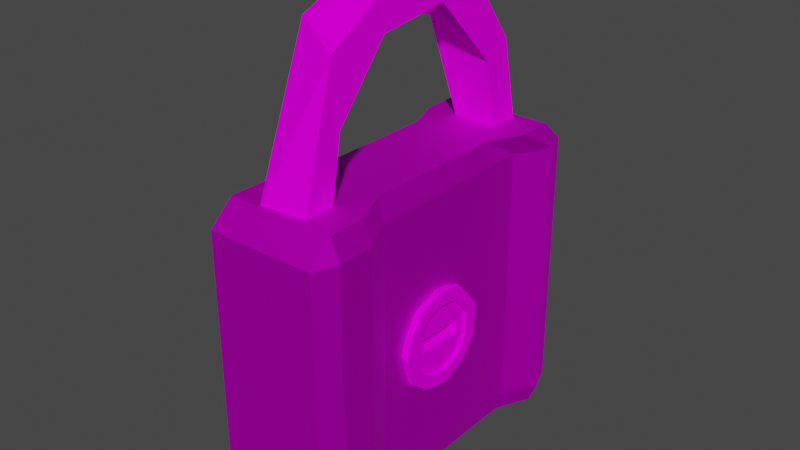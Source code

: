 # Source: lock.blend  (saved by Blender 3.1.7; exported with 4.5.12 LTS)
import bpy
from mathutils import Matrix  # noqa: F401  (used for matrix-valued properties, if any)

bpy.ops.wm.read_factory_settings(use_empty=True)
scene = bpy.context.scene
scene.name = 'Scene'

# ---- collections
col_collection = bpy.data.collections.new('Collection'); scene.collection.children.link(col_collection)

# ---- images (referenced by path relative to the original .blend; pixels are not part of the script)
import os
ASSET_DIR = os.environ.get("B2B_ASSET_DIR", "")  # directory of the original .blend (textures are referenced by path, not embedded)
HERE = os.path.dirname(os.path.abspath(__file__))  # packed textures are extracted next to this script under _unpacked/

def load_image(name, relpath, width, height, colorspace="sRGB"):
    """Load a texture the original file referenced (path relative to the .blend, or extracted next to this script)."""
    p = next((c for c in (os.path.join(HERE, relpath), os.path.join(ASSET_DIR, relpath)) if relpath and os.path.exists(c)), "")
    if p:
        img = bpy.data.images.load(p, check_existing=True)
        img.name = name
    else:  # same state as the original file: an image datablock whose file is absent (Cycles renders it pink)
        img = bpy.data.images.new(name, width, height)
        img.source = "FILE"
        img.filepath = "//" + (relpath or name)
    img.colorspace_settings.name = colorspace
    return img
img_metal2_jpg = load_image('Metal2.jpg', 'Metal2.jpg', 1024, 1024, 'sRGB')
img_metal_jpg = load_image('Metal.jpg', 'Metal.jpg', 1024, 1024, 'sRGB')

# ---- materials (node trees are filled in below, after node groups)
mat_material = bpy.data.materials.new('Material')
mat_material.alpha_threshold = 0.0
mat_material.use_transparent_shadow = False
mat_material.line_color = (0.0, 0.0, 0.0, 1.0)
mat_material_001 = bpy.data.materials.new('Material.001')
mat_material_001.use_transparent_shadow = False

# ---- material node trees
mat_material.use_nodes = True; mat_material.node_tree.nodes.clear()
_N = mat_material.node_tree.nodes; _L = mat_material.node_tree.links
n0 = _N.new('ShaderNodeOutputMaterial'); n0.name = 'Material Output'; n0.location = (300, 300)
n1 = _N.new('ShaderNodeBsdfPrincipled'); n1.name = 'Principled BSDF'; n1.location = (10, 300)
n1.distribution = 'GGX'
n1.subsurface_method = 'RANDOM_WALK_SKIN'
n1.inputs[1].default_value = 1.0
n1.inputs[2].default_value = 0.7559
n1.inputs[3].default_value = 1.45
n1.inputs[13].default_value = 0.0
n1.inputs[27].default_value = (0.0, 0.0, 0.0, 1.0)
n1.inputs[28].default_value = 1.0
n2 = _N.new('ShaderNodeTexImage'); n2.name = 'Image Texture'; n2.location = (-280, 280)
n2.image = img_metal2_jpg
_L.new(n1.outputs[0], n0.inputs[0])
_L.new(n2.outputs[0], n1.inputs[0])
n0.is_active_output = True
mat_material_001.use_nodes = True; mat_material_001.node_tree.nodes.clear()
_N = mat_material_001.node_tree.nodes; _L = mat_material_001.node_tree.links
n0 = _N.new('ShaderNodeBsdfPrincipled'); n0.name = 'Principled BSDF'; n0.location = (10, 300)
n0.distribution = 'GGX'
n0.subsurface_method = 'RANDOM_WALK_SKIN'
n0.inputs[2].default_value = 0.9961
n0.inputs[3].default_value = 1.45
n0.inputs[13].default_value = 0.0
n0.inputs[27].default_value = (0.0, 0.0, 0.0, 1.0)
n0.inputs[28].default_value = 1.0
n1 = _N.new('ShaderNodeOutputMaterial'); n1.name = 'Material Output'; n1.location = (300, 300)
n2 = _N.new('ShaderNodeTexImage'); n2.name = 'Image Texture'; n2.location = (-280, 280)
n2.image = img_metal_jpg
_L.new(n0.outputs[0], n1.inputs[0])
_L.new(n2.outputs[0], n0.inputs[0])
n1.is_active_output = True

# ---- world
world_world = bpy.data.worlds.new('World'); scene.world = world_world
world_world.use_nodes = True; world_world.node_tree.nodes.clear()
_N = world_world.node_tree.nodes; _L = world_world.node_tree.links
n0 = _N.new('ShaderNodeOutputWorld'); n0.name = 'World Output'; n0.location = (300, 300)
n1 = _N.new('ShaderNodeBackground'); n1.name = 'Background'; n1.location = (10, 300)
n1.inputs[0].default_value = (0.05088, 0.05088, 0.05088, 1.0)
_L.new(n1.outputs[0], n0.inputs[0])
n0.is_active_output = True
world_world.color = (0.05088, 0.05088, 0.05088)
world_world.use_sun_shadow = False
world_world.sun_shadow_jitter_overblur = 0.0

# ---- meshes
me_cube = bpy.data.meshes.new('Cube')
me_cube.from_pydata([(-0.8394, 0.1657, 0.1019), (1.167, 1.0, 0.86), (-0.8394, 0.1657, 0.001956), (1.167, 0.86, 1.0), (1.362, 0.86, 0.86), (-0.8394, -0.1657, 0.1019), (-0.8394, -0.1657, 0.001956), (1.167, 0.86, -1.0), (1.167, 1.0, -0.86), (1.362, 0.86, -0.86), (1.362, -0.86, 0.86), (1.167, -0.86, 1.0), (1.167, -1.0, 0.86), (1.362, -0.86, -0.86), (1.167, -1.0, -0.86), (1.167, -0.86, -1.0), (-1.228, 1.0, 0.86), (-1.423, 0.86, 0.86), (-1.228, 0.86, 1.0), (-1.423, 0.86, -0.86), (-1.228, 1.0, -0.86), (-1.228, 0.86, -1.0), (-1.423, -0.86, 0.86), (-1.228, -1.0, 0.86), (-1.228, -0.86, 1.0), (-1.228, -0.86, -1.0), (-1.228, -1.0, -0.86), (-1.423, -0.86, -0.86), (-1.228, 0.645, -1.0), (-0.86, 0.43, -1.0), (-0.86, 0.215, -1.0), (-0.86, -4.47e-08, -1.0), (-0.86, -0.215, -1.0), (-0.86, -0.43, -1.0), (-1.228, -0.645, -1.0), (-1.0, -0.645, -0.86), (-1.0, -0.43, -0.86), (-1.0, -0.215, -0.86), (-1.0, 4.47e-08, -0.86), (-1.0, 0.215, -0.86), (-1.0, 0.43, -0.86), (-1.423, 0.645, -0.86), (1.167, 0.645, 1.0), (0.86, 0.43, 1.0), (0.86, 0.215, 1.0), (0.86, -4.47e-08, 1.0), (0.86, -0.215, 1.0), (0.86, -0.43, 1.0), (1.167, -0.645, 1.0), (1.362, -0.645, 0.86), (1.0, -0.43, 0.86), (1.0, -0.215, 0.86), (1.0, 4.47e-08, 0.86), (1.0, 0.215, 0.86), (1.0, 0.43, 0.86), (1.362, 0.645, 0.86), (-0.86, -0.645, 1.0), (-0.86, -0.43, 1.0), (-0.86, -0.215, 1.0), (-0.86, 4.47e-08, 1.0), (-0.86, 0.215, 1.0), (-0.86, 0.43, 1.0), (-1.228, 0.645, 1.0), (-1.423, 0.645, 0.86), (-1.0, 0.43, 0.86), (-1.0, 0.215, 0.86), (-1.0, -4.47e-08, 0.86), (-1.0, -0.215, 0.86), (-1.0, -0.43, 0.86), (-1.0, -0.645, 0.86), (1.167, -0.645, -1.0), (0.86, -0.43, -1.0), (0.86, -0.215, -1.0), (0.86, 4.47e-08, -1.0), (0.86, 0.215, -1.0), (0.86, 0.43, -1.0), (1.167, 0.645, -1.0), (1.362, 0.645, -0.86), (1.0, 0.43, -0.86), (1.0, 0.215, -0.86), (1.0, -4.47e-08, -0.86), (1.0, -0.215, -0.86), (1.0, -0.43, -0.86), (1.362, -0.645, -0.86), (-1.0, -0.1657, 0.001956), (-1.0, -0.1657, 0.1019), (-1.0, -1.017e-10, 0.001956), (-1.0, -5.299e-09, 0.1019), (-1.0, 0.1657, 0.1019), (-1.0, 0.1657, 0.001956), (-0.5022, 0.8301, -0.9477), (0.5022, 0.8523, -0.9719), (-0.5022, 0.6214, -1.791), (0.5022, 0.5156, -1.908), (-0.5022, 0.09543, -2.133), (0.5022, -0.02072, -2.15), (-0.5022, -0.3759, -2.035), (0.5022, -0.4799, -1.93), (-0.5022, -0.722, -1.525), (0.5022, -0.7357, -1.488), (-0.5022, -0.8343, -0.9516), (0.5022, -0.8304, -0.9444), (-0.5022, -0.6407, -0.941), (-0.5022, 0.6407, -0.941), (-0.5022, -0.5692, -1.413), (-0.5022, 0.263, -1.802), (-0.5022, 0.576, -1.388), (-0.5022, -0.1725, -1.86), (0.5022, -0.6598, -0.9851), (0.5022, 0.5805, -1.392), (0.5022, 0.6407, -0.941), (0.5022, -0.4143, -1.674), (0.5022, 0.1101, -1.893), (-0.8828, -0.02103, 0.3865), (-0.9137, 0.1474, 0.09721), (-1.148, 0.09893, 0.2656), (-0.9137, 0.1474, 0.008253), (-0.9137, -0.1474, 0.09721), (-1.148, 0.175, 0.1957), (-0.8828, 0.2219, 0.2872), (-0.9137, -0.1474, 0.008253), (-1.148, 0.2151, 0.06352), (-0.8828, 0.2983, 0.01768), (-1.148, 0.1902, -0.04768), (-1.148, 0.1244, -0.1331), (-0.8828, 0.1842, -0.2004), (-1.148, 0.02564, -0.1724), (-0.8828, -0.0074, -0.2656), (-0.8828, -0.1714, -0.2064), (-1.148, -0.09381, -0.1537), (-0.8828, -0.2901, -0.02735), (-1.148, -0.2049, -0.01415), (-1.148, -0.1994, 0.1461), (-0.8828, -0.2719, 0.1907), (-1.148, -0.1391, 0.2359), (-0.8828, -0.1832, 0.3116), (-1.148, -0.02776, 0.2941), (-1.148, -0.0379, 0.3846), (-1.148, 0.1346, 0.3458), (-1.148, 0.2432, 0.2461), (-1.148, 0.2627, -0.08783), (-1.148, 0.1714, -0.2064), (-1.148, -0.2776, 0.1758), (-1.148, -0.1912, 0.3045), (-1.148, 0.2974, 0.06712), (-1.148, 0.03408, -0.261), (-1.148, -0.1342, -0.2347), (-1.148, -0.2852, -0.04505), (-1.068, -0.02776, 0.2941), (-1.068, 0.09893, 0.2656), (-1.068, 0.175, 0.1957), (-1.068, 0.1902, -0.04768), (-1.068, 0.1244, -0.1331), (-1.068, -0.1994, 0.1461), (-1.068, -0.1391, 0.2359), (-1.068, 0.2151, 0.06352), (-1.068, 0.02564, -0.1724), (-1.068, -0.09381, -0.1537), (-1.068, -0.2049, -0.01415), (-1.068, 0.1474, 0.0487), (-1.068, 0.1474, 0.008253), (-1.068, 0.1474, 0.09721), (-1.068, -0.1474, 0.008253), (-1.068, -0.1474, 0.09721)], [], [(34, 70, 15, 25), (41, 63, 17, 19), (14, 12, 23, 26), (48, 56, 24, 11), (83, 49, 10, 13), (1, 3, 4), (7, 8, 9), (10, 11, 12), (13, 14, 15), (16, 17, 18), (19, 20, 21), (22, 23, 24), (25, 26, 27), (34, 25, 27), (34, 27, 35), (7, 21, 20, 8), (4, 9, 8, 1), (26, 23, 22, 27), (12, 14, 13, 10), (16, 20, 19, 17), (11, 24, 23, 12), (48, 11, 10, 49), (25, 15, 14, 26), (62, 18, 17, 63), (18, 3, 1, 16), (76, 7, 9, 77), (20, 16, 1, 8), (15, 70, 83, 13), (70, 71, 82, 83), (71, 72, 81, 82), (72, 73, 80, 81), (73, 74, 79, 80), (74, 75, 78, 79), (75, 76, 77, 78), (24, 56, 69, 22), (56, 57, 68, 69), (57, 58, 67, 68), (58, 59, 66, 67), (59, 60, 65, 66), (60, 61, 64, 65), (61, 62, 63, 64), (3, 42, 55, 4), (42, 43, 54, 55), (43, 44, 53, 54), (44, 45, 52, 53), (45, 46, 51, 52), (46, 47, 50, 51), (47, 48, 49, 50), (21, 28, 41, 19), (28, 29, 40, 41), (29, 30, 39, 40), (30, 31, 38, 39), (31, 32, 37, 38), (32, 33, 36, 37), (33, 34, 35), (33, 35, 36), (9, 4, 55, 77), (77, 55, 54, 78), (78, 54, 53, 79), (79, 53, 52, 80), (80, 52, 51, 81), (81, 51, 50, 82), (82, 50, 49, 83), (3, 18, 62, 42), (42, 62, 61, 43), (43, 61, 60, 44), (44, 60, 59, 45), (45, 59, 58, 46), (46, 58, 57, 47), (47, 57, 56, 48), (27, 22, 69, 35), (35, 69, 68, 36), (36, 68, 67, 37), (38, 37, 67, 66, 87, 85, 84, 86), (66, 65, 39, 38, 86, 89, 88, 87), (39, 65, 64, 40), (40, 64, 63, 41), (21, 7, 76, 28), (28, 76, 75, 29), (29, 75, 74, 30), (30, 74, 73, 31), (31, 73, 72, 32), (32, 72, 71, 33), (33, 71, 70, 34), (5, 0, 2, 6), (5, 6, 84, 85), (2, 0, 88, 89), (0, 5, 85, 87, 88), (6, 2, 89, 86, 84), (91, 92, 90), (94, 92, 93, 95), (95, 96, 94), (107, 112, 105), (104, 111, 107), (104, 108, 111), (91, 93, 92), (98, 96, 97, 99), (95, 97, 96), (100, 98, 99, 101), (103, 90, 92, 94, 96, 98, 100, 102, 104, 107, 105, 106), (111, 108, 101, 99, 97, 95, 93, 91, 110, 109, 112), (103, 110, 91, 90), (102, 100, 101, 108), (103, 106, 109, 110), (109, 106, 105, 112), (107, 111, 112), (108, 104, 102), (119, 139, 138), (122, 140, 144), (125, 141, 140), (127, 146, 145), (144, 139, 119, 122), (138, 137, 113, 119), (145, 141, 125, 127), (122, 125, 140), (147, 146, 128, 130), (127, 128, 146), (142, 147, 130, 133), (143, 142, 133, 135), (137, 143, 135, 113), (118, 121, 155, 150), (128, 127, 125, 122, 119, 113, 135, 133, 130), (115, 136, 137, 138), (118, 115, 138, 139), (124, 123, 140, 141), (134, 132, 142, 143), (136, 134, 143, 137), (121, 118, 139, 144), (126, 124, 141, 145), (129, 126, 145, 146), (132, 131, 147, 142), (123, 121, 144, 140), (131, 129, 146, 147), (159, 155, 151, 152, 156, 157, 158, 153, 163, 162, 160), (153, 154, 148, 149, 150, 155, 159, 161, 163), (123, 124, 152, 151), (121, 123, 151, 155), (124, 126, 156, 152), (132, 134, 154, 153), (129, 131, 158, 157), (136, 115, 149, 148), (126, 129, 157, 156), (134, 136, 148, 154), (115, 118, 150, 149), (131, 132, 153, 158), (117, 114, 116, 120), (163, 117, 120, 162), (159, 160, 116, 114, 161), (161, 114, 117, 163), (120, 116, 160, 162)])
me_cube.polygons.foreach_set('material_index', [0, 0, 0, 0, 0, 0, 0, 0, 0, 0, 0, 0, 0, 0, 0, 0, 0, 0, 0, 0, 0, 0, 0, 0, 0, 0, 0, 0, 0, 0, 0, 0, 0, 0, 0, 0, 0, 0, 0, 0, 0, 0, 0, 0, 0, 0, 0, 0, 0, 0, 0, 0, 0, 0, 0, 0, 0, 0, 0, 0, 0, 0, 0, 0, 0, 0, 0, 0, 0, 0, 0, 0, 0, 0, 0, 0, 0, 0, 0, 0, 0, 0, 0, 0, 0, 0, 0, 0, 0, 1, 1, 1, 1, 1, 1, 1, 1, 1, 1, 1, 1, 1, 1, 1, 1, 1, 1, 1, 1, 1, 1, 1, 1, 1, 1, 1, 1, 1, 1, 1, 1, 1, 1, 1, 1, 1, 1, 1, 1, 1, 1, 1, 1, 1, 1, 1, 1, 1, 1, 1, 1, 1, 1, 1, 1, 1, 1, 1, 1, 1])
_uv = me_cube.uv_layers.new(name='UVMap')
_uv.uv.foreach_set('vector', [1.696, -0.354, -0.6975, -0.354, -0.6975, -0.6531, 1.696, -0.6531, -0.6906, 1.272, 1.64, 1.272, 1.64, 1.563, -0.6906, 1.563, -0.6741, -0.03728, 1.654, -0.03728, 1.654, 1.118, -0.6741, 1.118, 0.009649, 0.3377, 1.149, 0.3377, 1.149, 0.4801, 0.009649, 0.4801, 1.543, -0.3367, -0.6018, -0.3367, -0.6018, -0.6048, 1.543, -0.6048, -0.6018, 1.889, -0.7764, 1.889, -0.6019, 1.714, 1.892, 1.54, 1.892, 1.714, 1.717, 1.54, -0.6018, -0.6048, -0.7764, -0.6048, -0.6019, -0.7794, 1.543, -0.7794, 1.717, -0.9539, 1.717, -0.9539, 1.64, 1.753, 1.64, 1.753, 1.83, 1.563, -0.6906, 1.563, -0.6906, 1.753, -0.8803, 1.563, 1.64, -0.767, 1.64, -0.9567, 1.83, -0.767, 0.5262, 1.65, 0.5262, 1.84, 0.3365, 1.65, 0.5262, 1.359, 0.5262, 1.65, 0.3365, 1.65, 0.5262, 1.359, 0.3365, 1.65, 0.3365, 1.359, -2.312, 0.2861, -2.312, 2.037, -1.941, 2.037, -1.941, 0.2861, -0.6018, 1.54, 1.543, 1.54, 1.543, 1.889, -0.6018, 1.889, -0.6906, -0.9567, 1.64, -0.9567, 1.64, -0.767, -0.6906, -0.767, -0.6018, -0.9539, 1.543, -0.9539, 1.543, -0.6048, -0.6018, -0.6048, 1.64, 1.943, -0.6906, 1.943, -0.6906, 1.563, 1.64, 1.563, 1.169, -0.6252, 1.169, 1.796, -0.1283, 1.796, -0.1283, -0.6252, -0.951, -0.3367, -0.951, -0.6048, -0.6018, -0.6048, -0.6018, -0.3367, 0.0708, 0.2564, 1.0, 0.2564, 1.0, 0.8127, 0.0708, 0.8127, 1.83, 1.272, 1.83, 1.563, 1.64, 1.563, 1.64, 1.272, 0.6864, 0.06984, 0.6864, 0.9542, 0.2229, 0.9542, 0.2229, 0.06984, 1.892, 1.272, 1.892, 1.54, 1.543, 1.54, 1.543, 1.272, -0.9709, -0.235, 1.928, -0.235, 1.928, 1.239, -0.9709, 1.239, 1.892, -0.6048, 1.892, -0.3367, 1.543, -0.3367, 1.543, -0.6048, 1.892, -0.3367, 1.892, -0.06865, 1.543, -0.06865, 1.543, -0.3367, 1.892, -0.06865, 1.892, 0.1994, 1.543, 0.1994, 1.543, -0.06865, 1.892, 0.1994, 1.892, 0.4675, 1.543, 0.4675, 1.543, 0.1994, 1.892, 0.4675, 1.892, 0.7356, 1.543, 0.7356, 1.543, 0.4675, 1.892, 0.7356, 1.892, 1.004, 1.543, 1.004, 1.543, 0.7356, 1.892, 1.004, 1.892, 1.272, 1.543, 1.272, 1.543, 1.004, 1.83, -0.767, 1.83, -0.4757, 1.64, -0.4757, 1.64, -0.767, 1.83, -0.4757, 1.83, -0.1844, 1.64, -0.1844, 1.64, -0.4757, 1.83, -0.1844, 1.83, 0.1069, 1.64, 0.1069, 1.64, -0.1844, 1.83, 0.1069, 1.83, 0.3982, 1.64, 0.3982, 1.64, 0.1069, 1.83, 0.3982, 1.83, 0.6895, 1.64, 0.6895, 1.64, 0.3982, 1.83, 0.6895, 1.83, 0.9809, 1.64, 0.9809, 1.64, 0.6895, 1.83, 0.9809, 1.83, 1.272, 1.64, 1.272, 1.64, 0.9809, -0.951, 1.54, -0.951, 1.272, -0.6018, 1.272, -0.6018, 1.54, -0.951, 1.272, -0.951, 1.004, -0.6018, 1.004, -0.6018, 1.272, -0.951, 1.004, -0.951, 0.7356, -0.6018, 0.7356, -0.6018, 1.004, -0.951, 0.7356, -0.951, 0.4675, -0.6019, 0.4675, -0.6018, 0.7356, -0.951, 0.4675, -0.951, 0.1994, -0.6018, 0.1994, -0.6019, 0.4675, -0.951, 0.1994, -0.951, -0.06865, -0.6018, -0.06865, -0.6018, 0.1994, -0.951, -0.06865, -0.951, -0.3367, -0.6018, -0.3367, -0.6018, -0.06865, 0.5262, -0.6802, 0.5262, -0.3888, 0.3365, -0.3888, 0.3365, -0.6802, 0.5262, -0.3888, 0.5262, -0.09754, 0.3365, -0.09754, 0.3365, -0.3888, 0.5262, -0.09754, 0.5262, 0.1938, 0.3365, 0.1938, 0.3365, -0.09754, 0.5262, 0.1938, 0.5262, 0.4851, 0.3365, 0.4851, 0.3365, 0.1938, 0.5262, 0.4851, 0.5262, 0.7764, 0.3365, 0.7764, 0.3365, 0.4851, 0.5262, 0.7764, 0.5262, 1.068, 0.3365, 1.068, 0.3365, 0.7764, 0.5262, 1.068, 0.5262, 1.359, 0.3365, 1.359, 0.5262, 1.068, 0.3365, 1.359, 0.3365, 1.068, 1.543, 1.54, -0.6018, 1.54, -0.6018, 1.272, 1.543, 1.272, 1.543, 1.272, -0.6018, 1.272, -0.6018, 1.004, 1.543, 1.004, 1.543, 1.004, -0.6018, 1.004, -0.6018, 0.7356, 1.543, 0.7356, 1.543, 0.7356, -0.6018, 0.7356, -0.6019, 0.4675, 1.543, 0.4675, 1.543, 0.4675, -0.6019, 0.4675, -0.6018, 0.1994, 1.543, 0.1994, 1.543, 0.1994, -0.6018, 0.1994, -0.6018, -0.06865, 1.543, -0.06865, 1.543, -0.06865, -0.6018, -0.06865, -0.6018, -0.3367, 1.543, -0.3367, 0.009649, -0.6588, 1.149, -0.6588, 1.149, -0.5165, 0.009649, -0.5165, 0.009649, -0.5165, 1.149, -0.5165, 1.149, -0.3741, 0.009649, -0.3741, 0.009649, -0.3741, 1.149, -0.3741, 1.149, -0.2317, 0.009649, -0.2317, 0.009649, -0.2317, 1.149, -0.2317, 1.149, -0.08936, 0.009649, -0.08936, 0.009649, -0.08936, 1.149, -0.08936, 1.149, 0.05301, 0.009649, 0.05301, 0.009649, 0.05301, 1.149, 0.05301, 1.149, 0.1954, 0.009649, 0.1954, 0.009649, 0.1954, 1.149, 0.1954, 1.149, 0.3377, 0.009649, 0.3377, -0.6906, -0.767, 1.64, -0.767, 1.64, -0.4757, -0.6906, -0.4757, -0.6906, -0.4757, 1.64, -0.4757, 1.64, -0.1844, -0.6906, -0.1844, -0.6906, -0.1844, 1.64, -0.1844, 1.64, 0.1069, -0.6906, 0.1069, -0.6906, 0.3982, -0.6906, 0.1069, 1.64, 0.1069, 1.64, 0.3982, 0.6127, 0.3982, 0.6127, 0.1738, 0.4773, 0.1738, 0.4773, 0.3982, 1.64, 0.3982, 1.64, 0.6895, -0.6906, 0.6895, -0.6906, 0.3982, 0.4773, 0.3982, 0.4773, 0.6227, 0.6127, 0.6227, 0.6127, 0.3982, -0.6906, 0.6895, 1.64, 0.6895, 1.64, 0.9809, -0.6906, 0.9809, -0.6906, 0.9809, 1.64, 0.9809, 1.64, 1.272, -0.6906, 1.272, 1.696, 1.74, -0.6975, 1.74, -0.6975, 1.441, 1.696, 1.441, 1.696, 1.441, -0.6975, 1.441, -0.6975, 1.142, 1.696, 1.142, 1.696, 1.142, -0.6975, 1.142, -0.6975, 0.8427, 1.696, 0.8427, 1.696, 0.8427, -0.6975, 0.8427, -0.6975, 0.5435, 1.696, 0.5435, 1.696, 0.5435, -0.6975, 0.5435, -0.6975, 0.2444, 1.696, 0.2444, 1.696, 0.2444, -0.6975, 0.2444, -0.6975, -0.0548, 1.696, -0.0548, 1.696, -0.0548, -0.6975, -0.0548, -0.6975, -0.354, 1.696, -0.354, 0.375, 0.25, 0.375, 0.0, 0.625, 0.0, 0.625, 0.25, 0.375, 0.25, 0.625, 0.25, 0.625, 0.376, 0.375, 0.376, 0.625, 1.0, 0.375, 1.0, 0.375, 0.874, 0.625, 0.874, 0.125, 0.75, 0.125, 0.5, 0.251, 0.5, 0.251, 0.625, 0.251, 0.75, 0.875, 0.5, 0.875, 0.75, 0.749, 0.75, 0.749, 0.625, 0.749, 0.5, 0.7467, 1.0, 0.6296, 0.5, 0.7493, 0.5, 0.5184, 0.5, 0.6296, 0.5, 0.6048, 1.0, 0.4959, 1.0, 0.4959, 1.0, 0.4264, 0.5, 0.5184, 0.5, 0.4577, 0.511, 0.5268, 0.989, 0.5666, 0.511, 0.3327, 0.511, 0.3906, 0.989, 0.4577, 0.511, 0.3327, 0.511, 0.2569, 0.989, 0.3906, 0.989, 0.7467, 1.0, 0.6048, 1.0, 0.6296, 0.5, 0.3309, 0.5, 0.4264, 0.5, 0.4022, 1.0, 0.3253, 1.0, 0.4959, 1.0, 0.4022, 1.0, 0.4264, 0.5, 0.2512, 0.5, 0.3309, 0.5, 0.3253, 1.0, 0.2503, 1.0, 0.6946, 0.5, 0.7493, 0.5, 0.6296, 0.5, 0.5184, 0.5, 0.4264, 0.5, 0.3309, 0.5, 0.2512, 0.5, 0.3054, 0.5, 0.3601, 0.5, 0.4638, 0.5, 0.5569, 0.5, 0.6435, 0.5, 0.4071, 1.0, 0.3093, 1.0, 0.2503, 1.0, 0.3253, 1.0, 0.4022, 1.0, 0.4959, 1.0, 0.6048, 1.0, 0.7467, 1.0, 0.6946, 1.0, 0.6435, 1.0, 0.5229, 1.0, 0.6946, 0.5, 0.6946, 1.0, 0.7467, 1.0, 0.7493, 0.5, 0.3054, 0.5, 0.2512, 0.5, 0.2503, 1.0, 0.3093, 1.0, 0.75, 0.511, 0.6719, 0.511, 0.6719, 0.989, 0.75, 0.989, 0.6719, 0.989, 0.6719, 0.511, 0.5666, 0.511, 0.5268, 0.989, 0.4577, 0.511, 0.3906, 0.989, 0.5268, 0.989, 0.2569, 0.989, 0.3327, 0.511, 0.25, 0.511, 0.8698, 1.0, 0.8477, 0.5, 0.9247, 0.5, 0.7298, 1.0, 0.6747, 0.5, 0.7539, 0.5, 0.6048, 1.0, 0.5978, 0.5, 0.6747, 0.5, 0.4959, 1.0, 0.4264, 0.5, 0.5184, 0.5, 0.7539, 0.5, 0.8477, 0.5, 0.8698, 1.0, 0.7298, 1.0, 0.9247, 0.5, 0.9872, 0.5, 0.9816, 1.0, 0.8698, 1.0, 0.5184, 0.5, 0.5978, 0.5, 0.6048, 1.0, 0.4959, 1.0, 0.7298, 1.0, 0.6048, 1.0, 0.6747, 0.5, 0.3014, 0.5, 0.4264, 0.5, 0.4022, 1.0, 0.2923, 1.0, 0.4959, 1.0, 0.4022, 1.0, 0.4264, 0.5, 0.1914, 0.5, 0.3014, 0.5, 0.2923, 1.0, 0.1834, 1.0, 0.1122, 0.5, 0.1914, 0.5, 0.1834, 1.0, 0.1066, 1.0, 0.02622, 0.5, 0.1122, 0.5, 0.1066, 1.0, 0.02081, 1.0, 0.8901, 0.3502, 0.9222, 0.2531, 0.9222, 0.2531, 0.8901, 0.3502, 0.1134, 0.05657, 0.2439, 0.01327, 0.3934, 0.06468, 0.4824, 0.2203, 0.4184, 0.4076, 0.2337, 0.4837, 0.1017, 0.4373, 0.03364, 0.3463, 0.02392, 0.1885, 0.8298, 0.4016, 0.7283, 0.42, 0.7203, 0.4824, 0.8589, 0.4626, 0.8901, 0.3502, 0.8298, 0.4016, 0.8589, 0.4626, 0.9439, 0.3866, 0.8501, 0.1093, 0.9033, 0.1715, 0.9626, 0.1411, 0.8866, 0.05657, 0.6386, 0.3798, 0.5917, 0.3142, 0.5287, 0.3353, 0.5952, 0.4319, 0.7283, 0.42, 0.6386, 0.3798, 0.5952, 0.4319, 0.7203, 0.4824, 0.9222, 0.2531, 0.8901, 0.3502, 0.9439, 0.3866, 0.9871, 0.2558, 0.7714, 0.08024, 0.8501, 0.1093, 0.8866, 0.05657, 0.7776, 0.01272, 0.6774, 0.09677, 0.7714, 0.08024, 0.7776, 0.01272, 0.6455, 0.04027, 0.5917, 0.3142, 0.5899, 0.198, 0.5278, 0.1756, 0.5287, 0.3353, 0.9033, 0.1715, 0.9222, 0.2531, 0.9871, 0.2558, 0.9626, 0.1411, 0.5899, 0.198, 0.6774, 0.09677, 0.6455, 0.04027, 0.5278, 0.1756, 0.8685, 0.2424, 0.9222, 0.2531, 0.9033, 0.1715, 0.8501, 0.1093, 0.7714, 0.08024, 0.6774, 0.09677, 0.5899, 0.198, 0.5917, 0.3142, 0.6337, 0.2786, 0.6348, 0.2141, 0.8687, 0.2127, 0.5917, 0.3142, 0.6386, 0.3798, 0.7283, 0.42, 0.8298, 0.4016, 0.8901, 0.3502, 0.9222, 0.2531, 0.8685, 0.2424, 0.8683, 0.2779, 0.6337, 0.2786, 0.9033, 0.1715, 0.8501, 0.1093, 0.8501, 0.1093, 0.9033, 0.1715, 0.9222, 0.2531, 0.9033, 0.1715, 0.9033, 0.1715, 0.9222, 0.2531, 0.8501, 0.1093, 0.7714, 0.08024, 0.7714, 0.08024, 0.8501, 0.1093, 0.5917, 0.3142, 0.6386, 0.3798, 0.6386, 0.3798, 0.5917, 0.3142, 0.6774, 0.09677, 0.5899, 0.198, 0.5899, 0.198, 0.6774, 0.09677, 0.7283, 0.42, 0.8298, 0.4016, 0.8298, 0.4016, 0.7283, 0.42, 0.7714, 0.08024, 0.6774, 0.09677, 0.6774, 0.09677, 0.7714, 0.08024, 0.6386, 0.3798, 0.7283, 0.42, 0.7283, 0.42, 0.6386, 0.3798, 0.8298, 0.4016, 0.8901, 0.3502, 0.8901, 0.3502, 0.8298, 0.4016, 0.5899, 0.198, 0.5917, 0.3142, 0.5917, 0.3142, 0.5899, 0.198, 0.375, 0.25, 0.375, 0.25, 0.625, 0.0, 0.625, 0.0, 0.375, 0.3863, 0.375, 0.25, 0.375, 0.25, 0.375, 0.3863, 0.375, 0.8637, 0.375, 0.8637, 0.375, 1.0, 0.375, 1.0, 0.375, 0.8637, 0.125, 0.75, 0.125, 0.75, 0.125, 0.5, 0.125, 0.5, 0.625, 0.5, 0.625, 0.75, 0.625, 0.75, 0.625, 0.5])
me_cube.materials.append(mat_material)
me_cube.materials.append(mat_material_001)
me_cube.use_remesh_preserve_volume = False
me_cube.use_remesh_preserve_attributes = False
me_cube.use_mirror_vertex_groups = False
me_cube.update()

# ---- objects
ob_cube = bpy.data.objects.new('Cube', me_cube)

# ---- transforms, parenting, visibility, modifiers, constraints
ob_cube.location = (0.0, 0.0, 0.0)
ob_cube.scale = (-0.06865, -0.2561, -0.2346)
ob_cube.lock_rotations_4d = False
ob_cube.empty_display_type = 'ARROWS'
ob_cube.lineart.crease_threshold = 0.0

# ---- collection membership
col_collection.objects.link(ob_cube)

# ---- scene / render settings (as saved in the file)
scene.frame_start = 1; scene.frame_end = 250; scene.frame_set(1)
scene.render.engine = 'BLENDER_EEVEE_NEXT'
scene.cycles.sampling_pattern = 'TABULATED_SOBOL'
scene.cycles.use_light_tree = False
scene.view_settings.view_transform = 'Filmic'
bpy.context.view_layer.update()

# ---- added for rendering (the .blend has no active camera and no usable light): camera, sun
cam_auto = bpy.data.cameras.new('AutoCamera')
cam_auto.lens = 50.0
cam_auto.sensor_width = 36.0
cam_auto.clip_end = 1000.0
ob_auto_camera = bpy.data.objects.new('AutoCamera', cam_auto)
scene.collection.objects.link(ob_auto_camera)
ob_auto_camera.location = (0.852749, -1.0208, 0.815503)
ob_auto_camera.rotation_euler = (1.09748, -7.21219e-08, 0.694738)
scene.camera = ob_auto_camera
light_auto_sun = bpy.data.lights.new('AutoSun', 'SUN')
light_auto_sun.energy = 3.0
light_auto_sun.angle = 0.0523599
ob_auto_sun = bpy.data.objects.new('AutoSun', light_auto_sun)
scene.collection.objects.link(ob_auto_sun)
ob_auto_sun.rotation_euler = (0.872665, 0.174533, 0.523599)
bpy.context.view_layer.update()
